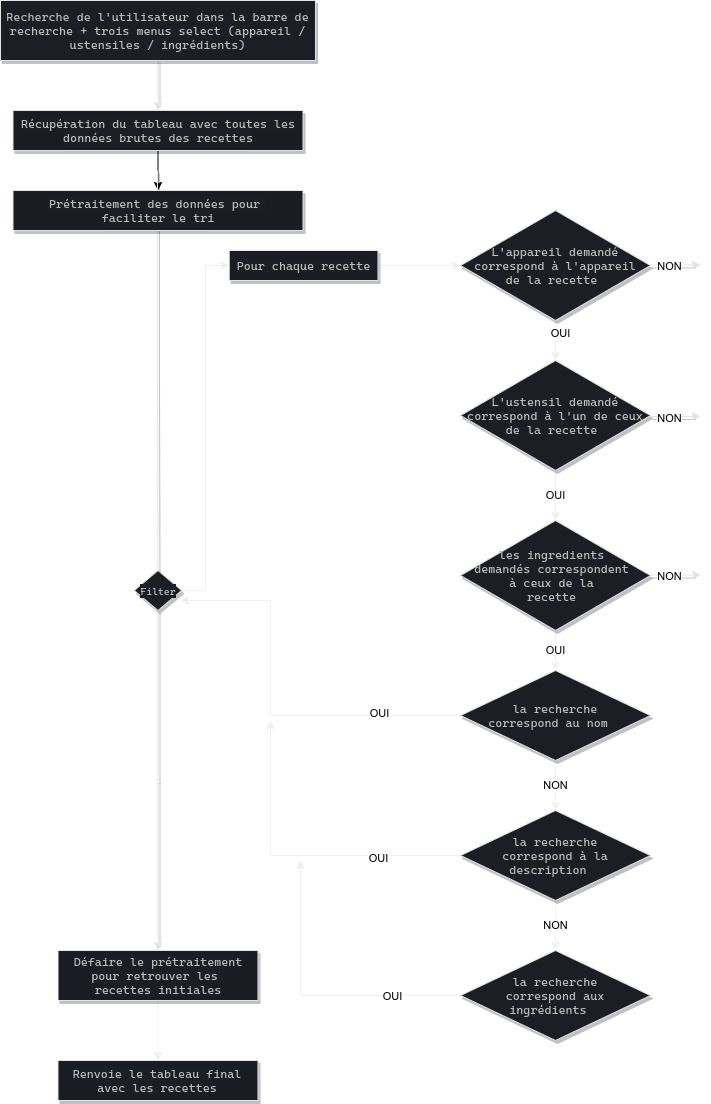

The diagram above was exported from draw.io. Its source (the exported page's mxGraphModel, read from the mxfile embedded in the PNG):
<mxGraphModel dx="377" dy="882" grid="1" gridSize="10" guides="1" tooltips="1" connect="1" arrows="1" fold="1" page="1" pageScale="1" pageWidth="827" pageHeight="1169" math="0" shadow="0">
  <root>
    <mxCell id="0" />
    <mxCell id="1" parent="0" />
    <mxCell id="7" value="" style="edgeStyle=orthogonalEdgeStyle;orthogonalLoop=1;jettySize=auto;html=1;strokeColor=#E3E3E3;rounded=0;shadow=1;entryX=0.5;entryY=0;entryDx=0;entryDy=0;" parent="1" source="4" target="5" edge="1">
      <mxGeometry relative="1" as="geometry">
        <mxPoint x="217.5" y="140" as="targetPoint" />
      </mxGeometry>
    </mxCell>
    <mxCell id="4" value="&lt;div style=&quot;font-family: &amp;#34;cascadia code&amp;#34; , &amp;#34;droid sans mono&amp;#34; , monospace , monospace , &amp;#34;droid sans fallback&amp;#34; , &amp;#34;droid sans mono&amp;#34; , monospace , monospace , &amp;#34;droid sans fallback&amp;#34; ; line-height: 19px&quot;&gt;&lt;div style=&quot;background-color: rgb(28 , 30 , 38) ; font-family: &amp;#34;cascadia code&amp;#34; , &amp;#34;droid sans mono&amp;#34; , monospace , monospace , &amp;#34;droid sans fallback&amp;#34; , &amp;#34;droid sans mono&amp;#34; , monospace , monospace , &amp;#34;droid sans fallback&amp;#34; ; line-height: 19px&quot;&gt;&lt;div style=&quot;color: rgb(187 , 187 , 187) ; font-family: &amp;#34;cascadia code&amp;#34; , &amp;#34;droid sans mono&amp;#34; , monospace , monospace , &amp;#34;droid sans fallback&amp;#34; , &amp;#34;droid sans mono&amp;#34; , monospace , monospace , &amp;#34;droid sans fallback&amp;#34; ; line-height: 120%&quot;&gt;Recherche de l'utilisateur dans la barre de recherche + trois menus select (appareil / ustensiles / ingrédients)&lt;br&gt;&lt;/div&gt;&lt;/div&gt;&lt;/div&gt;" style="rounded=0;whiteSpace=wrap;html=1;strokeColor=#E3E3E3;shadow=1;fillColor=#1C1E26;" parent="1" vertex="1">
      <mxGeometry x="60" y="30" width="315" height="60" as="geometry" />
    </mxCell>
    <mxCell id="137" style="edgeStyle=orthogonalEdgeStyle;rounded=0;orthogonalLoop=1;jettySize=auto;html=1;" edge="1" parent="1" source="5" target="136">
      <mxGeometry relative="1" as="geometry" />
    </mxCell>
    <mxCell id="5" value="&lt;span style=&quot;color: rgb(187 , 187 , 187) ; font-family: &amp;#34;cascadia code&amp;#34; , &amp;#34;droid sans mono&amp;#34; , monospace , monospace , &amp;#34;droid sans fallback&amp;#34; , &amp;#34;droid sans mono&amp;#34; , monospace , monospace , &amp;#34;droid sans fallback&amp;#34; ; background-color: rgb(28 , 30 , 38)&quot;&gt;Récupération du tableau avec toutes les données brutes des recettes&lt;/span&gt;" style="rounded=0;whiteSpace=wrap;html=1;strokeColor=#E3E3E3;fillColor=#1A1C23;shadow=1;" parent="1" vertex="1">
      <mxGeometry x="72.5" y="140" width="290" height="40" as="geometry" />
    </mxCell>
    <mxCell id="27" value="" style="edgeStyle=orthogonalEdgeStyle;orthogonalLoop=1;jettySize=auto;html=1;strokeColor=#E3E3E3;rounded=0;shadow=1;startArrow=none;entryX=0.5;entryY=0;entryDx=0;entryDy=0;" parent="1" edge="1" target="144" source="82">
      <mxGeometry relative="1" as="geometry">
        <mxPoint x="217" y="290" as="sourcePoint" />
        <mxPoint x="217" y="400" as="targetPoint" />
      </mxGeometry>
    </mxCell>
    <mxCell id="141" style="edgeStyle=orthogonalEdgeStyle;rounded=0;orthogonalLoop=1;jettySize=auto;html=1;entryX=0;entryY=0.5;entryDx=0;entryDy=0;strokeColor=#F0F0F0;" edge="1" parent="1" source="82" target="140">
      <mxGeometry relative="1" as="geometry" />
    </mxCell>
    <mxCell id="82" value="&lt;span style=&quot;color: rgb(187 , 187 , 187) ; font-family: &amp;#34;cascadia code&amp;#34; , &amp;#34;droid sans mono&amp;#34; , monospace , monospace , &amp;#34;droid sans fallback&amp;#34; , &amp;#34;droid sans mono&amp;#34; , monospace , monospace , &amp;#34;droid sans fallback&amp;#34; ; background-color: rgb(28 , 30 , 38)&quot;&gt;&lt;font style=&quot;font-size: 10px&quot;&gt;Filter&lt;/font&gt;&lt;/span&gt;" style="rhombus;whiteSpace=wrap;html=1;rounded=0;shadow=1;sketch=0;strokeColor=#E3E3E3;fillColor=#1C1E26;" parent="1" vertex="1">
      <mxGeometry x="193.74" y="600" width="47.5" height="40" as="geometry" />
    </mxCell>
    <mxCell id="135" value="" style="edgeStyle=orthogonalEdgeStyle;orthogonalLoop=1;jettySize=auto;html=1;strokeColor=#E3E3E3;rounded=0;shadow=1;entryX=0.5;entryY=0;entryDx=0;entryDy=0;endArrow=none;" edge="1" parent="1" target="82">
      <mxGeometry relative="1" as="geometry">
        <mxPoint x="217" y="200" as="sourcePoint" />
        <mxPoint x="217" y="270" as="targetPoint" />
      </mxGeometry>
    </mxCell>
    <mxCell id="136" value="&lt;span style=&quot;color: rgb(187 , 187 , 187) ; font-family: &amp;#34;cascadia code&amp;#34; , &amp;#34;droid sans mono&amp;#34; , monospace , monospace , &amp;#34;droid sans fallback&amp;#34; , &amp;#34;droid sans mono&amp;#34; , monospace , monospace , &amp;#34;droid sans fallback&amp;#34; ; background-color: rgb(28 , 30 , 38)&quot;&gt;Prétraitement des données pour &lt;br&gt;faciliter le tri&lt;br&gt;&lt;/span&gt;" style="rounded=0;whiteSpace=wrap;html=1;strokeColor=#E3E3E3;fillColor=#1A1C23;shadow=1;" vertex="1" parent="1">
      <mxGeometry x="72.5" y="220" width="290" height="40" as="geometry" />
    </mxCell>
    <mxCell id="152" style="edgeStyle=orthogonalEdgeStyle;rounded=0;orthogonalLoop=1;jettySize=auto;html=1;entryX=0;entryY=0.5;entryDx=0;entryDy=0;strokeColor=#F0F0F0;" edge="1" parent="1" source="140" target="149">
      <mxGeometry relative="1" as="geometry" />
    </mxCell>
    <mxCell id="140" value="&lt;span style=&quot;color: rgb(187 , 187 , 187) ; font-family: &amp;#34;cascadia code&amp;#34; , &amp;#34;droid sans mono&amp;#34; , monospace , monospace , &amp;#34;droid sans fallback&amp;#34; , &amp;#34;droid sans mono&amp;#34; , monospace , monospace , &amp;#34;droid sans fallback&amp;#34; ; background-color: rgb(28 , 30 , 38)&quot;&gt;Pour chaque recette&lt;/span&gt;" style="rounded=0;whiteSpace=wrap;html=1;strokeColor=#E3E3E3;fillColor=#1A1C23;shadow=1;" vertex="1" parent="1">
      <mxGeometry x="288.75" y="280" width="148.75" height="30" as="geometry" />
    </mxCell>
    <mxCell id="142" value="&lt;span style=&quot;color: rgb(187 , 187 , 187) ; font-family: &amp;#34;cascadia code&amp;#34; , &amp;#34;droid sans mono&amp;#34; , monospace , monospace , &amp;#34;droid sans fallback&amp;#34; , &amp;#34;droid sans mono&amp;#34; , monospace , monospace , &amp;#34;droid sans fallback&amp;#34; ; background-color: rgb(28 , 30 , 38)&quot;&gt;Renvoie le tableau final&lt;br&gt;avec les recettes&lt;br&gt;&lt;/span&gt;" style="rounded=0;whiteSpace=wrap;html=1;strokeColor=#E3E3E3;fillColor=#1A1C23;shadow=1;" vertex="1" parent="1">
      <mxGeometry x="117.49" y="1090" width="200" height="40" as="geometry" />
    </mxCell>
    <mxCell id="145" style="edgeStyle=orthogonalEdgeStyle;rounded=0;orthogonalLoop=1;jettySize=auto;html=1;entryX=0.5;entryY=0;entryDx=0;entryDy=0;strokeColor=#F0F0F0;" edge="1" parent="1" source="144" target="142">
      <mxGeometry relative="1" as="geometry" />
    </mxCell>
    <mxCell id="144" value="&lt;span style=&quot;color: rgb(187 , 187 , 187) ; font-family: &amp;#34;cascadia code&amp;#34; , &amp;#34;droid sans mono&amp;#34; , monospace , monospace , &amp;#34;droid sans fallback&amp;#34; , &amp;#34;droid sans mono&amp;#34; , monospace , monospace , &amp;#34;droid sans fallback&amp;#34; ; background-color: rgb(28 , 30 , 38)&quot;&gt;Défaire le prétraitement pour retrouver les &lt;br&gt;recettes initiales&lt;br&gt;&lt;/span&gt;" style="rounded=0;whiteSpace=wrap;html=1;strokeColor=#E3E3E3;fillColor=#1A1C23;shadow=1;" vertex="1" parent="1">
      <mxGeometry x="117.5" y="980" width="200" height="50" as="geometry" />
    </mxCell>
    <mxCell id="153" value="OUI" style="edgeStyle=orthogonalEdgeStyle;rounded=0;orthogonalLoop=1;jettySize=auto;html=1;fontStyle=0;entryX=0.5;entryY=0;entryDx=0;entryDy=0;strokeColor=#F0F0F0;" edge="1" parent="1" source="149" target="158">
      <mxGeometry x="-0.3333" y="5" relative="1" as="geometry">
        <mxPoint x="615" y="410" as="targetPoint" />
        <mxPoint as="offset" />
      </mxGeometry>
    </mxCell>
    <mxCell id="149" value="&lt;font color=&quot;#bbbbbb&quot; face=&quot;cascadia code, droid sans mono, monospace, monospace, droid sans fallback, droid sans mono, monospace, monospace, droid sans fallback&quot;&gt;L'appareil demandé&lt;br&gt;correspond à l'appareil&lt;br&gt;de la recette&amp;nbsp;&lt;/font&gt;" style="rhombus;whiteSpace=wrap;html=1;rounded=0;shadow=1;sketch=0;strokeColor=#E3E3E3;fillColor=#1C1E26;" vertex="1" parent="1">
      <mxGeometry x="520" y="240" width="190" height="110" as="geometry" />
    </mxCell>
    <mxCell id="150" style="edgeStyle=orthogonalEdgeStyle;rounded=0;sketch=0;orthogonalLoop=1;jettySize=auto;html=1;shadow=1;strokeColor=#E3E3E3;" edge="1" parent="1">
      <mxGeometry relative="1" as="geometry">
        <mxPoint x="760" y="294.5" as="targetPoint" />
        <mxPoint x="710" y="294.5" as="sourcePoint" />
      </mxGeometry>
    </mxCell>
    <mxCell id="151" value="NON" style="edgeLabel;html=1;align=center;verticalAlign=middle;resizable=0;points=[];" vertex="1" connectable="0" parent="150">
      <mxGeometry x="-0.2629" y="-1" relative="1" as="geometry">
        <mxPoint as="offset" />
      </mxGeometry>
    </mxCell>
    <mxCell id="171" value="OUI" style="edgeStyle=orthogonalEdgeStyle;rounded=0;orthogonalLoop=1;jettySize=auto;html=1;entryX=0.5;entryY=0;entryDx=0;entryDy=0;strokeColor=#F0F0F0;" edge="1" parent="1" source="158" target="165">
      <mxGeometry relative="1" as="geometry" />
    </mxCell>
    <mxCell id="158" value="&lt;font color=&quot;#bbbbbb&quot; face=&quot;cascadia code, droid sans mono, monospace, monospace, droid sans fallback, droid sans mono, monospace, monospace, droid sans fallback&quot;&gt;L'ustensil demandé&lt;br&gt;correspond à l'un de ceux&lt;br&gt;de la recette&amp;nbsp;&lt;/font&gt;" style="rhombus;whiteSpace=wrap;html=1;rounded=0;shadow=1;sketch=0;strokeColor=#E3E3E3;fillColor=#1C1E26;" vertex="1" parent="1">
      <mxGeometry x="520" y="390" width="190" height="110" as="geometry" />
    </mxCell>
    <mxCell id="159" style="edgeStyle=orthogonalEdgeStyle;rounded=0;sketch=0;orthogonalLoop=1;jettySize=auto;html=1;shadow=1;strokeColor=#E3E3E3;" edge="1" parent="1">
      <mxGeometry relative="1" as="geometry">
        <mxPoint x="760" y="446" as="targetPoint" />
        <mxPoint x="710" y="446" as="sourcePoint" />
      </mxGeometry>
    </mxCell>
    <mxCell id="160" value="NON" style="edgeLabel;html=1;align=center;verticalAlign=middle;resizable=0;points=[];" vertex="1" connectable="0" parent="159">
      <mxGeometry x="-0.2629" y="-1" relative="1" as="geometry">
        <mxPoint as="offset" />
      </mxGeometry>
    </mxCell>
    <mxCell id="173" value="OUI" style="edgeStyle=orthogonalEdgeStyle;rounded=0;orthogonalLoop=1;jettySize=auto;html=1;strokeColor=#F0F0F0;" edge="1" parent="1" source="165" target="172">
      <mxGeometry relative="1" as="geometry" />
    </mxCell>
    <mxCell id="165" value="&lt;font color=&quot;#bbbbbb&quot; face=&quot;cascadia code, droid sans mono, monospace, monospace, droid sans fallback, droid sans mono, monospace, monospace, droid sans fallback&quot;&gt;les ingredients &lt;br&gt;demandés correspondent &lt;br&gt;à ceux de la &lt;br&gt;recette&amp;nbsp;&lt;/font&gt;" style="rhombus;whiteSpace=wrap;html=1;rounded=0;shadow=1;sketch=0;strokeColor=#E3E3E3;fillColor=#1C1E26;" vertex="1" parent="1">
      <mxGeometry x="520" y="550" width="190" height="110" as="geometry" />
    </mxCell>
    <mxCell id="166" style="edgeStyle=orthogonalEdgeStyle;rounded=0;sketch=0;orthogonalLoop=1;jettySize=auto;html=1;shadow=1;strokeColor=#E3E3E3;" edge="1" parent="1">
      <mxGeometry relative="1" as="geometry">
        <mxPoint x="760" y="604.5" as="targetPoint" />
        <mxPoint x="710" y="604.5" as="sourcePoint" />
      </mxGeometry>
    </mxCell>
    <mxCell id="167" value="NON" style="edgeLabel;html=1;align=center;verticalAlign=middle;resizable=0;points=[];" vertex="1" connectable="0" parent="166">
      <mxGeometry x="-0.2629" y="-1" relative="1" as="geometry">
        <mxPoint as="offset" />
      </mxGeometry>
    </mxCell>
    <mxCell id="174" style="edgeStyle=orthogonalEdgeStyle;rounded=0;orthogonalLoop=1;jettySize=auto;html=1;strokeColor=#F0F0F0;" edge="1" parent="1" source="172">
      <mxGeometry relative="1" as="geometry">
        <mxPoint x="240" y="630" as="targetPoint" />
        <Array as="points">
          <mxPoint x="330" y="745" />
        </Array>
      </mxGeometry>
    </mxCell>
    <mxCell id="175" value="OUI" style="edgeLabel;html=1;align=center;verticalAlign=middle;resizable=0;points=[];" vertex="1" connectable="0" parent="174">
      <mxGeometry x="-0.5848" y="-3" relative="1" as="geometry">
        <mxPoint as="offset" />
      </mxGeometry>
    </mxCell>
    <mxCell id="176" value="NON" style="edgeStyle=orthogonalEdgeStyle;rounded=0;orthogonalLoop=1;jettySize=auto;html=1;strokeColor=#F0F0F0;" edge="1" parent="1" source="172">
      <mxGeometry relative="1" as="geometry">
        <mxPoint x="615" y="840" as="targetPoint" />
      </mxGeometry>
    </mxCell>
    <mxCell id="172" value="&lt;span style=&quot;color: rgb(187 , 187 , 187) ; font-family: &amp;#34;cascadia code&amp;#34; , &amp;#34;droid sans mono&amp;#34; , monospace , monospace , &amp;#34;droid sans fallback&amp;#34; , &amp;#34;droid sans mono&amp;#34; , monospace , monospace , &amp;#34;droid sans fallback&amp;#34;&quot;&gt;la recherche&lt;/span&gt;&lt;br style=&quot;color: rgb(187 , 187 , 187) ; font-family: &amp;#34;cascadia code&amp;#34; , &amp;#34;droid sans mono&amp;#34; , monospace , monospace , &amp;#34;droid sans fallback&amp;#34; , &amp;#34;droid sans mono&amp;#34; , monospace , monospace , &amp;#34;droid sans fallback&amp;#34;&quot;&gt;&lt;span style=&quot;color: rgb(187 , 187 , 187) ; font-family: &amp;#34;cascadia code&amp;#34; , &amp;#34;droid sans mono&amp;#34; , monospace , monospace , &amp;#34;droid sans fallback&amp;#34; , &amp;#34;droid sans mono&amp;#34; , monospace , monospace , &amp;#34;droid sans fallback&amp;#34;&quot;&gt;correspond au nom&lt;/span&gt;&lt;span style=&quot;color: rgb(187 , 187 , 187) ; font-family: &amp;#34;cascadia code&amp;#34; , &amp;#34;droid sans mono&amp;#34; , monospace , monospace , &amp;#34;droid sans fallback&amp;#34; , &amp;#34;droid sans mono&amp;#34; , monospace , monospace , &amp;#34;droid sans fallback&amp;#34;&quot;&gt;&amp;nbsp;&lt;/span&gt;&lt;font color=&quot;#bbbbbb&quot; face=&quot;cascadia code, droid sans mono, monospace, monospace, droid sans fallback, droid sans mono, monospace, monospace, droid sans fallback&quot;&gt;&amp;nbsp;&lt;/font&gt;" style="rhombus;whiteSpace=wrap;html=1;rounded=0;shadow=1;sketch=0;strokeColor=#E3E3E3;fillColor=#1C1E26;" vertex="1" parent="1">
      <mxGeometry x="520" y="700" width="190" height="90" as="geometry" />
    </mxCell>
    <mxCell id="178" style="edgeStyle=orthogonalEdgeStyle;rounded=0;orthogonalLoop=1;jettySize=auto;html=1;strokeColor=#F0F0F0;" edge="1" parent="1" source="177">
      <mxGeometry relative="1" as="geometry">
        <mxPoint x="330" y="750" as="targetPoint" />
      </mxGeometry>
    </mxCell>
    <mxCell id="179" value="OUI" style="edgeLabel;html=1;align=center;verticalAlign=middle;resizable=0;points=[];" vertex="1" connectable="0" parent="178">
      <mxGeometry x="-0.4892" y="2" relative="1" as="geometry">
        <mxPoint as="offset" />
      </mxGeometry>
    </mxCell>
    <mxCell id="181" value="NON" style="edgeStyle=orthogonalEdgeStyle;rounded=0;orthogonalLoop=1;jettySize=auto;html=1;entryX=0.5;entryY=0;entryDx=0;entryDy=0;strokeColor=#F0F0F0;" edge="1" parent="1" source="177" target="180">
      <mxGeometry relative="1" as="geometry" />
    </mxCell>
    <mxCell id="177" value="&lt;span style=&quot;color: rgb(187 , 187 , 187) ; font-family: &amp;#34;cascadia code&amp;#34; , &amp;#34;droid sans mono&amp;#34; , monospace , monospace , &amp;#34;droid sans fallback&amp;#34; , &amp;#34;droid sans mono&amp;#34; , monospace , monospace , &amp;#34;droid sans fallback&amp;#34;&quot;&gt;la recherche&lt;/span&gt;&lt;br style=&quot;color: rgb(187 , 187 , 187) ; font-family: &amp;#34;cascadia code&amp;#34; , &amp;#34;droid sans mono&amp;#34; , monospace , monospace , &amp;#34;droid sans fallback&amp;#34; , &amp;#34;droid sans mono&amp;#34; , monospace , monospace , &amp;#34;droid sans fallback&amp;#34;&quot;&gt;&lt;span style=&quot;color: rgb(187 , 187 , 187) ; font-family: &amp;#34;cascadia code&amp;#34; , &amp;#34;droid sans mono&amp;#34; , monospace , monospace , &amp;#34;droid sans fallback&amp;#34; , &amp;#34;droid sans mono&amp;#34; , monospace , monospace , &amp;#34;droid sans fallback&amp;#34;&quot;&gt;correspond à la&lt;br&gt;&lt;/span&gt;&lt;span style=&quot;color: rgb(187 , 187 , 187) ; font-family: &amp;#34;cascadia code&amp;#34; , &amp;#34;droid sans mono&amp;#34; , monospace , monospace , &amp;#34;droid sans fallback&amp;#34; , &amp;#34;droid sans mono&amp;#34; , monospace , monospace , &amp;#34;droid sans fallback&amp;#34;&quot;&gt;description&amp;nbsp;&lt;/span&gt;&lt;font color=&quot;#bbbbbb&quot; face=&quot;cascadia code, droid sans mono, monospace, monospace, droid sans fallback, droid sans mono, monospace, monospace, droid sans fallback&quot;&gt;&amp;nbsp;&lt;/font&gt;" style="rhombus;whiteSpace=wrap;html=1;rounded=0;shadow=1;sketch=0;strokeColor=#E3E3E3;fillColor=#1C1E26;" vertex="1" parent="1">
      <mxGeometry x="520" y="840" width="190" height="90" as="geometry" />
    </mxCell>
    <mxCell id="182" style="edgeStyle=orthogonalEdgeStyle;rounded=0;orthogonalLoop=1;jettySize=auto;html=1;strokeColor=#F0F0F0;" edge="1" parent="1" source="180">
      <mxGeometry relative="1" as="geometry">
        <mxPoint x="360" y="890" as="targetPoint" />
      </mxGeometry>
    </mxCell>
    <mxCell id="183" value="OUI" style="edgeLabel;html=1;align=center;verticalAlign=middle;resizable=0;points=[];" vertex="1" connectable="0" parent="182">
      <mxGeometry x="-0.5322" relative="1" as="geometry">
        <mxPoint as="offset" />
      </mxGeometry>
    </mxCell>
    <mxCell id="180" value="&lt;span style=&quot;color: rgb(187 , 187 , 187) ; font-family: &amp;#34;cascadia code&amp;#34; , &amp;#34;droid sans mono&amp;#34; , monospace , monospace , &amp;#34;droid sans fallback&amp;#34; , &amp;#34;droid sans mono&amp;#34; , monospace , monospace , &amp;#34;droid sans fallback&amp;#34;&quot;&gt;la recherche&lt;/span&gt;&lt;br style=&quot;color: rgb(187 , 187 , 187) ; font-family: &amp;#34;cascadia code&amp;#34; , &amp;#34;droid sans mono&amp;#34; , monospace , monospace , &amp;#34;droid sans fallback&amp;#34; , &amp;#34;droid sans mono&amp;#34; , monospace , monospace , &amp;#34;droid sans fallback&amp;#34;&quot;&gt;&lt;span style=&quot;color: rgb(187 , 187 , 187) ; font-family: &amp;#34;cascadia code&amp;#34; , &amp;#34;droid sans mono&amp;#34; , monospace , monospace , &amp;#34;droid sans fallback&amp;#34; , &amp;#34;droid sans mono&amp;#34; , monospace , monospace , &amp;#34;droid sans fallback&amp;#34;&quot;&gt;correspond aux&lt;br&gt;&lt;/span&gt;&lt;span style=&quot;color: rgb(187 , 187 , 187) ; font-family: &amp;#34;cascadia code&amp;#34; , &amp;#34;droid sans mono&amp;#34; , monospace , monospace , &amp;#34;droid sans fallback&amp;#34; , &amp;#34;droid sans mono&amp;#34; , monospace , monospace , &amp;#34;droid sans fallback&amp;#34;&quot;&gt;ingrédients&amp;nbsp;&lt;/span&gt;&lt;font color=&quot;#bbbbbb&quot; face=&quot;cascadia code, droid sans mono, monospace, monospace, droid sans fallback, droid sans mono, monospace, monospace, droid sans fallback&quot;&gt;&amp;nbsp;&lt;/font&gt;" style="rhombus;whiteSpace=wrap;html=1;rounded=0;shadow=1;sketch=0;strokeColor=#E3E3E3;fillColor=#1C1E26;" vertex="1" parent="1">
      <mxGeometry x="520" y="980" width="190" height="90" as="geometry" />
    </mxCell>
  </root>
</mxGraphModel>